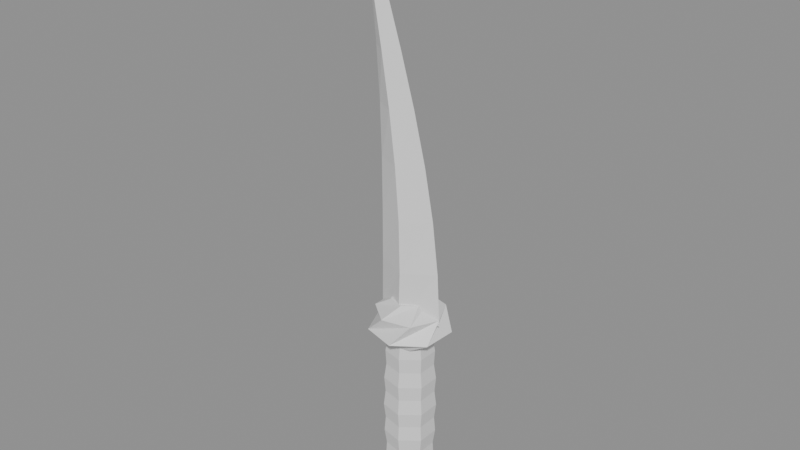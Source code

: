 # Source: Dagger.blend  (saved by Blender 5.2.45; exported with 4.5.12 LTS)
import bpy
from mathutils import Matrix  # noqa: F401  (used for matrix-valued properties, if any)

bpy.ops.wm.read_factory_settings(use_empty=True)
scene = bpy.context.scene
scene.name = 'Scene'

# ---- materials (node trees are filled in below, after node groups)
mat_thorn = bpy.data.materials.new('Thorn')
mat_thorn.diffuse_color = (0.3, 0.24, 0.17, 1.0)
mat_grip = bpy.data.materials.new('Grip')
mat_grip.diffuse_color = (0.13, 0.09, 0.07, 1.0)

# ---- material node trees
mat_thorn.use_nodes = True; mat_thorn.node_tree.nodes.clear()
_N = mat_thorn.node_tree.nodes; _L = mat_thorn.node_tree.links
n0 = _N.new('ShaderNodeBsdfPrincipled'); n0.name = 'Principled BSDF'; n0.location = (-200, 100)
n0.inputs[10].default_value = 0.005
n1 = _N.new('ShaderNodeOutputMaterial'); n1.name = 'Material Output'; n1.location = (200, 100)
_L.new(n0.outputs[0], n1.inputs[0])
n1.is_active_output = True
mat_grip.use_nodes = True; mat_grip.node_tree.nodes.clear()
_N = mat_grip.node_tree.nodes; _L = mat_grip.node_tree.links
n0 = _N.new('ShaderNodeBsdfPrincipled'); n0.name = 'Principled BSDF'; n0.location = (-200, 100)
n0.inputs[10].default_value = 0.005
n1 = _N.new('ShaderNodeOutputMaterial'); n1.name = 'Material Output'; n1.location = (200, 100)
_L.new(n0.outputs[0], n1.inputs[0])
n1.is_active_output = True

# ---- meshes
me_thorn = bpy.data.meshes.new('Thorn')
me_thorn.from_pydata([(0.11, 0.0, 0.3), (0.0, 0.0575, 0.3), (-0.11, 0.0, 0.3), (0.0, -0.0575, 0.3), (0.09483, 0.007727, 0.4643), (-0.007379, 0.05222, 0.4643), (-0.1014, -0.007727, 0.4643), (0.0008484, -0.05222, 0.4643), (0.07273, 0.01024, 0.6286), (-0.01863, 0.04668, 0.6286), (-0.09885, -0.01024, 0.6286), (-0.00749, -0.04668, 0.6286), (0.04415, 0.007444, 0.7929), (-0.03355, 0.04108, 0.7929), (-0.1029, -0.007444, 0.7929), (-0.02523, -0.04108, 0.7929), (0.008492, 0.002046, 0.9571), (-0.05343, 0.03511, 0.9571), (-0.113, -0.002046, 0.9571), (-0.05106, -0.03511, 0.9571), (-0.03498, -0.002335, 1.121), (-0.08022, 0.02827, 1.121), (-0.1283, 0.002335, 1.121), (-0.08305, -0.02827, 1.121), (-0.08665, -0.003389, 1.286), (-0.1153, 0.02018, 1.286), (-0.1484, 0.003389, 1.286), (-0.1198, -0.02018, 1.286), (-0.1501, -0.001148, 1.45), (-0.1591, 0.00745, 1.45), (-0.1699, 0.001148, 1.45), (-0.1609, -0.00745, 1.45), (-0.2, 0.0, 1.57), (0.08, 0.0, 0.22), (0.04988, 0.06255, 0.22), (-0.0178, 0.07799, 0.22), (-0.07208, 0.03471, 0.22), (-0.07208, -0.03471, 0.22), (-0.0178, -0.07799, 0.22), (0.04988, -0.06255, 0.22), (0.1197, 0.05062, 0.26), (0.03508, 0.1252, 0.26), (-0.076, 0.1055, 0.26), (-0.1298, 0.006341, 0.26), (-0.08592, -0.09756, 0.26), (0.02271, -0.128, 0.26), (0.1142, -0.06205, 0.26), (0.06838, 0.08617, 0.32), (-0.02473, 0.1072, 0.32), (-0.09922, 0.04749, 0.32), (-0.09899, -0.04797, 0.32), (-0.02422, -0.1073, 0.32), (0.06879, -0.08584, 0.32), (0.11, 0.0002642, 0.32), (0.01605, 0.05781, 0.36), (-0.03519, 0.04859, 0.36), (-0.05994, 0.002783, 0.36), (-0.03954, -0.04512, 0.36), (0.01062, -0.05905, 0.36), (0.05279, -0.02851, 0.36), (0.05521, 0.0235, 0.36)], [], [(0, 1, 5, 4), (1, 2, 6, 5), (2, 3, 7, 6), (3, 0, 4, 7), (4, 5, 9, 8), (5, 6, 10, 9), (6, 7, 11, 10), (7, 4, 8, 11), (8, 9, 13, 12), (9, 10, 14, 13), (10, 11, 15, 14), (11, 8, 12, 15), (12, 13, 17, 16), (13, 14, 18, 17), (14, 15, 19, 18), (15, 12, 16, 19), (16, 17, 21, 20), (17, 18, 22, 21), (18, 19, 23, 22), (19, 16, 20, 23), (20, 21, 25, 24), (21, 22, 26, 25), (22, 23, 27, 26), (23, 20, 24, 27), (24, 25, 29, 28), (25, 26, 30, 29), (26, 27, 31, 30), (27, 24, 28, 31), (28, 29, 32), (29, 30, 32), (30, 31, 32), (31, 28, 32), (3, 2, 1, 0), (33, 34, 41, 40), (34, 35, 42, 41), (35, 36, 43, 42), (36, 37, 44, 43), (37, 38, 45, 44), (38, 39, 46, 45), (39, 33, 40, 46), (40, 41, 48, 47), (41, 42, 49, 48), (42, 43, 50, 49), (43, 44, 51, 50), (44, 45, 52, 51), (45, 46, 53, 52), (46, 40, 47, 53), (47, 48, 55, 54), (48, 49, 56, 55), (49, 50, 57, 56), (50, 51, 58, 57), (51, 52, 59, 58), (52, 53, 60, 59), (53, 47, 54, 60), (39, 38, 37, 36, 35, 34, 33), (54, 55, 56, 57, 58, 59, 60)])
me_thorn.materials.append(mat_thorn)
me_thorn.update()
me_grip = bpy.data.meshes.new('Grip')
me_grip.from_pydata([(0.06307, 0.03037, -0.27), (0.01558, 0.06824, -0.27), (-0.04364, 0.05473, -0.27), (-0.07, 8.573e-18, -0.27), (-0.04364, -0.05473, -0.27), (0.01558, -0.06824, -0.27), (0.06307, -0.03037, -0.27), (0.06998, 0.0337, -0.22), (0.01728, 0.07573, -0.22), (-0.04843, 0.06073, -0.22), (-0.07768, 9.513e-18, -0.22), (-0.04843, -0.06073, -0.22), (0.01728, -0.07573, -0.22), (0.06998, -0.0337, -0.22), (0.06752, 0.03251, -0.17), (0.01668, 0.07306, -0.17), (-0.04672, 0.05859, -0.17), (-0.07494, 9.177e-18, -0.17), (-0.04672, -0.05859, -0.17), (0.01668, -0.07306, -0.17), (0.06752, -0.03251, -0.17), (0.07403, 0.03565, -0.12), (0.01828, 0.08011, -0.12), (-0.05123, 0.06424, -0.12), (-0.08217, 1.006e-17, -0.12), (-0.05123, -0.06424, -0.12), (0.01828, -0.08011, -0.12), (0.07403, -0.03565, -0.12), (0.07027, 0.03384, -0.07), (0.01735, 0.07603, -0.07), (-0.04863, 0.06097, -0.07), (-0.07799, 9.551e-18, -0.07), (-0.04863, -0.06097, -0.07), (0.01735, -0.07603, -0.07), (0.07027, -0.03384, -0.07), (0.07558, 0.0364, -0.02), (0.01867, 0.08178, -0.02), (-0.0523, 0.06559, -0.02), (-0.08389, 1.027e-17, -0.02), (-0.0523, -0.06559, -0.02), (0.01867, -0.08178, -0.02), (0.07558, -0.0364, -0.02), (0.07027, 0.03384, 0.03), (0.01735, 0.07603, 0.03), (-0.04863, 0.06097, 0.03), (-0.07799, 9.551e-18, 0.03), (-0.04863, -0.06097, 0.03), (0.01735, -0.07603, 0.03), (0.07027, -0.03384, 0.03), (0.07403, 0.03565, 0.08), (0.01828, 0.08011, 0.08), (-0.05123, 0.06424, 0.08), (-0.08217, 1.006e-17, 0.08), (-0.05123, -0.06424, 0.08), (0.01828, -0.08011, 0.08), (0.07403, -0.03565, 0.08), (0.06752, 0.03251, 0.13), (0.01668, 0.07306, 0.13), (-0.04672, 0.05859, 0.13), (-0.07494, 9.177e-18, 0.13), (-0.04672, -0.05859, 0.13), (0.01668, -0.07306, 0.13), (0.06752, -0.03251, 0.13), (0.06998, 0.0337, 0.18), (0.01728, 0.07573, 0.18), (-0.04843, 0.06073, 0.18), (-0.07768, 9.513e-18, 0.18), (-0.04843, -0.06073, 0.18), (0.01728, -0.07573, 0.18), (0.06998, -0.0337, 0.18), (0.06307, 0.03037, 0.23), (0.01558, 0.06824, 0.23), (-0.04364, 0.05473, 0.23), (-0.07, 8.573e-18, 0.23), (-0.04364, -0.05473, 0.23), (0.01558, -0.06824, 0.23), (0.06307, -0.03037, 0.23), (0.07, 0.0, -0.27), (0.04364, 0.05473, -0.27), (-0.01558, 0.06824, -0.27), (-0.06307, 0.03037, -0.27), (-0.06307, -0.03037, -0.27), (-0.01558, -0.06824, -0.27), (0.04364, -0.05473, -0.27), (0.08776, 0.04794, -0.31), (0.01723, 0.0985, -0.31), (-0.06627, 0.07489, -0.31), (-0.09987, -0.005118, -0.31), (-0.05827, -0.08127, -0.31), (0.02721, -0.09623, -0.31), (0.0922, -0.03872, -0.31), (0.03242, 0.05049, -0.36), (-0.01926, 0.05682, -0.36), (-0.05644, 0.02037, -0.36), (-0.05111, -0.03142, -0.36), (-0.007302, -0.05955, -0.36), (0.04201, -0.04284, -0.36), (0.05969, 0.006133, -0.36), (0.0, 0.0, -0.39)], [], [(0, 1, 8, 7), (1, 2, 9, 8), (2, 3, 10, 9), (3, 4, 11, 10), (4, 5, 12, 11), (5, 6, 13, 12), (6, 0, 7, 13), (7, 8, 15, 14), (8, 9, 16, 15), (9, 10, 17, 16), (10, 11, 18, 17), (11, 12, 19, 18), (12, 13, 20, 19), (13, 7, 14, 20), (14, 15, 22, 21), (15, 16, 23, 22), (16, 17, 24, 23), (17, 18, 25, 24), (18, 19, 26, 25), (19, 20, 27, 26), (20, 14, 21, 27), (21, 22, 29, 28), (22, 23, 30, 29), (23, 24, 31, 30), (24, 25, 32, 31), (25, 26, 33, 32), (26, 27, 34, 33), (27, 21, 28, 34), (28, 29, 36, 35), (29, 30, 37, 36), (30, 31, 38, 37), (31, 32, 39, 38), (32, 33, 40, 39), (33, 34, 41, 40), (34, 28, 35, 41), (35, 36, 43, 42), (36, 37, 44, 43), (37, 38, 45, 44), (38, 39, 46, 45), (39, 40, 47, 46), (40, 41, 48, 47), (41, 35, 42, 48), (42, 43, 50, 49), (43, 44, 51, 50), (44, 45, 52, 51), (45, 46, 53, 52), (46, 47, 54, 53), (47, 48, 55, 54), (48, 42, 49, 55), (49, 50, 57, 56), (50, 51, 58, 57), (51, 52, 59, 58), (52, 53, 60, 59), (53, 54, 61, 60), (54, 55, 62, 61), (55, 49, 56, 62), (56, 57, 64, 63), (57, 58, 65, 64), (58, 59, 66, 65), (59, 60, 67, 66), (60, 61, 68, 67), (61, 62, 69, 68), (62, 56, 63, 69), (63, 64, 71, 70), (64, 65, 72, 71), (65, 66, 73, 72), (66, 67, 74, 73), (67, 68, 75, 74), (68, 69, 76, 75), (69, 63, 70, 76), (6, 5, 4, 3, 2, 1, 0), (70, 71, 72, 73, 74, 75, 76), (77, 84, 85, 78), (78, 85, 86, 79), (79, 86, 87, 80), (80, 87, 88, 81), (81, 88, 89, 82), (82, 89, 90, 83), (83, 90, 84, 77), (84, 91, 92, 85), (85, 92, 93, 86), (86, 93, 94, 87), (87, 94, 95, 88), (88, 95, 96, 89), (89, 96, 97, 90), (90, 97, 91, 84), (91, 98, 92), (92, 98, 93), (93, 98, 94), (94, 98, 95), (95, 98, 96), (96, 98, 97), (97, 98, 91), (83, 77, 78, 79, 80, 81, 82)])
me_grip.materials.append(mat_grip)
me_grip.update()

# ---- objects
ob_thorn = bpy.data.objects.new('Thorn', me_thorn)
ob_grip = bpy.data.objects.new('Grip', me_grip)

# ---- transforms, parenting, visibility, modifiers, constraints
ob_thorn.location = (0.0, 0.0, 0.0)
ob_grip.location = (0.0, 0.0, 0.0)

# ---- collection membership
scene.collection.objects.link(ob_thorn)
scene.collection.objects.link(ob_grip)

# ---- scene / render settings (as saved in the file)
scene.frame_start = 1; scene.frame_end = 250; scene.frame_set(1)
scene.render.engine = 'BLENDER_EEVEE_NEXT'
scene.render.bake_bias = 0.0
scene.render.bake_samples = 0
scene.render.compositor_device = 'GPU'
scene.eevee.use_volume_custom_range = False
scene.eevee.fast_gi_thickness_near = 0.1
scene.eevee.fast_gi_thickness_far = 0.0
scene.eevee.ray_tracing_options.screen_trace_thickness = 0.1
bpy.context.view_layer.update()

# ---- added for rendering (the .blend has no active camera and no usable light): camera, sun + grey world if the file has none
cam_auto = bpy.data.cameras.new('AutoCamera')
cam_auto.lens = 50.0
cam_auto.sensor_width = 36.0
cam_auto.clip_end = 1000.0
ob_auto_camera = bpy.data.objects.new('AutoCamera', cam_auto)
scene.collection.objects.link(ob_auto_camera)
ob_auto_camera.location = (1.81215, -2.22415, 2.07183)
ob_auto_camera.rotation_euler = (1.09748, -7.21219e-08, 0.694738)
scene.camera = ob_auto_camera
light_auto_sun = bpy.data.lights.new('AutoSun', 'SUN')
light_auto_sun.energy = 3.0
light_auto_sun.angle = 0.0523599
ob_auto_sun = bpy.data.objects.new('AutoSun', light_auto_sun)
scene.collection.objects.link(ob_auto_sun)
ob_auto_sun.rotation_euler = (0.872665, 0.174533, 0.523599)
if scene.world is None:
    world_auto = bpy.data.worlds.new('AutoWorld')
    world_auto.color = (0.3, 0.3, 0.3)
    scene.world = world_auto
bpy.context.view_layer.update()
